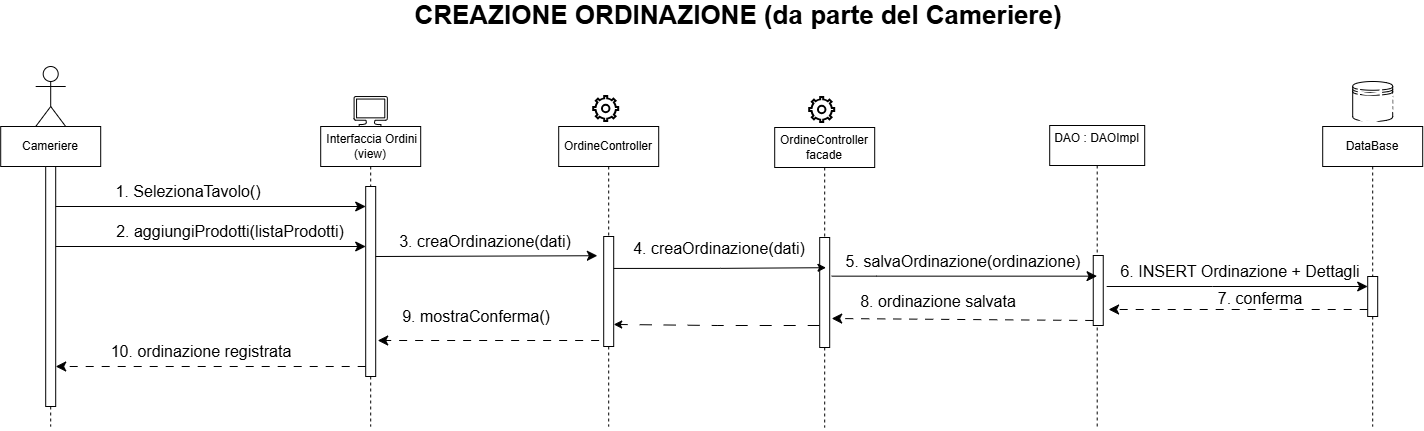

The diagram above was exported from draw.io. Its source (the exported page's mxGraphModel, read from the mxfile embedded in the PNG):
<mxGraphModel dx="2613" dy="1340" grid="0" gridSize="10" guides="1" tooltips="1" connect="1" arrows="1" fold="1" page="0" pageScale="1" pageWidth="583" pageHeight="413" background="light-dark(#FFFFFF,#000000)" math="0" shadow="0">
  <root>
    <mxCell id="0" />
    <mxCell id="1" parent="0" />
    <mxCell id="eL9R7H7-0y9sT-kfgY5B-3" parent="1" style="shape=umlLifeline;perimeter=lifelinePerimeter;whiteSpace=wrap;html=1;container=1;dropTarget=0;collapsible=0;recursiveResize=0;outlineConnect=0;portConstraint=eastwest;newEdgeStyle={&quot;edgeStyle&quot;:&quot;elbowEdgeStyle&quot;,&quot;elbow&quot;:&quot;vertical&quot;,&quot;curved&quot;:0,&quot;rounded&quot;:0};" value="Cameriere" vertex="1">
      <mxGeometry height="300" width="100" x="-734" y="-80" as="geometry" />
    </mxCell>
    <mxCell id="eL9R7H7-0y9sT-kfgY5B-4" parent="eL9R7H7-0y9sT-kfgY5B-3" style="html=1;points=[[0,0,0,0,5],[0,1,0,0,-5],[1,0,0,0,5],[1,1,0,0,-5]];perimeter=orthogonalPerimeter;outlineConnect=0;targetShapes=umlLifeline;portConstraint=eastwest;newEdgeStyle={&quot;curved&quot;:0,&quot;rounded&quot;:0};" value="" vertex="1">
      <mxGeometry height="240" width="10" x="45" y="40" as="geometry" />
    </mxCell>
    <mxCell id="eL9R7H7-0y9sT-kfgY5B-5" parent="1" style="shape=umlLifeline;perimeter=lifelinePerimeter;whiteSpace=wrap;html=1;container=1;dropTarget=0;collapsible=0;recursiveResize=0;outlineConnect=0;portConstraint=eastwest;newEdgeStyle={&quot;edgeStyle&quot;:&quot;elbowEdgeStyle&quot;,&quot;elbow&quot;:&quot;vertical&quot;,&quot;curved&quot;:0,&quot;rounded&quot;:0};" value="&amp;nbsp;Interfaccia Ordini (view)" vertex="1">
      <mxGeometry height="300" width="100" x="-414" y="-80" as="geometry" />
    </mxCell>
    <mxCell id="eL9R7H7-0y9sT-kfgY5B-6" parent="eL9R7H7-0y9sT-kfgY5B-5" style="html=1;points=[[0,0,0,0,5],[0,1,0,0,-5],[1,0,0,0,5],[1,1,0,0,-5]];perimeter=orthogonalPerimeter;outlineConnect=0;targetShapes=umlLifeline;portConstraint=eastwest;newEdgeStyle={&quot;curved&quot;:0,&quot;rounded&quot;:0};" value="" vertex="1">
      <mxGeometry height="190" width="10" x="45" y="60" as="geometry" />
    </mxCell>
    <mxCell id="eL9R7H7-0y9sT-kfgY5B-7" parent="1" style="shape=umlLifeline;perimeter=lifelinePerimeter;whiteSpace=wrap;html=1;container=1;dropTarget=0;collapsible=0;recursiveResize=0;outlineConnect=0;portConstraint=eastwest;newEdgeStyle={&quot;edgeStyle&quot;:&quot;elbowEdgeStyle&quot;,&quot;elbow&quot;:&quot;vertical&quot;,&quot;curved&quot;:0,&quot;rounded&quot;:0};" value="OrdineController" vertex="1">
      <mxGeometry height="300" width="100" x="-176" y="-80" as="geometry" />
    </mxCell>
    <mxCell id="eL9R7H7-0y9sT-kfgY5B-9" parent="1" style="shape=umlLifeline;perimeter=lifelinePerimeter;whiteSpace=wrap;html=1;container=1;dropTarget=0;collapsible=0;recursiveResize=0;outlineConnect=0;portConstraint=eastwest;newEdgeStyle={&quot;edgeStyle&quot;:&quot;elbowEdgeStyle&quot;,&quot;elbow&quot;:&quot;vertical&quot;,&quot;curved&quot;:0,&quot;rounded&quot;:0};" value="DAO : DAOImpl&lt;div&gt;&lt;br&gt;&lt;/div&gt;" vertex="1">
      <mxGeometry height="304" width="95" x="315" y="-81" as="geometry" />
    </mxCell>
    <mxCell id="eL9R7H7-0y9sT-kfgY5B-10" parent="eL9R7H7-0y9sT-kfgY5B-9" style="html=1;points=[[0,0,0,0,5],[0,1,0,0,-5],[1,0,0,0,5],[1,1,0,0,-5]];perimeter=orthogonalPerimeter;outlineConnect=0;targetShapes=umlLifeline;portConstraint=eastwest;newEdgeStyle={&quot;curved&quot;:0,&quot;rounded&quot;:0};" value="" vertex="1">
      <mxGeometry height="70" width="10" x="43.55" y="130" as="geometry" />
    </mxCell>
    <mxCell id="eL9R7H7-0y9sT-kfgY5B-11" parent="1" style="shape=umlLifeline;perimeter=lifelinePerimeter;whiteSpace=wrap;html=1;container=1;dropTarget=0;collapsible=0;recursiveResize=0;outlineConnect=0;portConstraint=eastwest;newEdgeStyle={&quot;edgeStyle&quot;:&quot;elbowEdgeStyle&quot;,&quot;elbow&quot;:&quot;vertical&quot;,&quot;curved&quot;:0,&quot;rounded&quot;:0};" value="DataBase" vertex="1">
      <mxGeometry height="300" width="100" x="588" y="-80" as="geometry" />
    </mxCell>
    <mxCell id="eL9R7H7-0y9sT-kfgY5B-12" parent="eL9R7H7-0y9sT-kfgY5B-11" style="html=1;points=[[0,0,0,0,5],[0,1,0,0,-5],[1,0,0,0,5],[1,1,0,0,-5]];perimeter=orthogonalPerimeter;outlineConnect=0;targetShapes=umlLifeline;portConstraint=eastwest;newEdgeStyle={&quot;curved&quot;:0,&quot;rounded&quot;:0};" value="" vertex="1">
      <mxGeometry height="40" width="10" x="45" y="150" as="geometry" />
    </mxCell>
    <mxCell id="eL9R7H7-0y9sT-kfgY5B-13" parent="1" style="shape=umlActor;verticalLabelPosition=bottom;verticalAlign=top;html=1;" value="" vertex="1">
      <mxGeometry height="60" width="30" x="-699" y="-140" as="geometry" />
    </mxCell>
    <mxCell id="eL9R7H7-0y9sT-kfgY5B-16" parent="1" style="sketch=0;aspect=fixed;pointerEvents=1;shadow=0;dashed=0;html=1;labelPosition=center;verticalLabelPosition=bottom;verticalAlign=top;align=center;shape=mxgraph.azure.computer" value="" vertex="1">
      <mxGeometry height="30" width="33.33" x="-380.65999999999997" y="-110" as="geometry" />
    </mxCell>
    <mxCell id="eL9R7H7-0y9sT-kfgY5B-17" parent="1" style="html=1;verticalLabelPosition=bottom;align=center;labelBackgroundColor=#ffffff;verticalAlign=top;strokeWidth=2;shadow=0;dashed=0;shape=mxgraph.ios7.icons.settings;" value="" vertex="1">
      <mxGeometry height="25" width="25" x="-141" y="-110" as="geometry" />
    </mxCell>
    <mxCell id="eL9R7H7-0y9sT-kfgY5B-18" parent="1" style="shape=datastore;whiteSpace=wrap;html=1;" value="" vertex="1">
      <mxGeometry height="40" width="40" x="618" y="-125" as="geometry" />
    </mxCell>
    <mxCell id="eL9R7H7-0y9sT-kfgY5B-19" parent="1" style="sketch=0;outlineConnect=0;dashed=0;verticalLabelPosition=bottom;verticalAlign=top;align=center;html=1;fontSize=12;fontStyle=0;aspect=fixed;pointerEvents=1;shape=mxgraph.aws4.rds_multi_az;" value="" vertex="1">
      <mxGeometry height="38" width="51.1" x="343" y="-135" as="geometry" />
    </mxCell>
    <mxCell id="eL9R7H7-0y9sT-kfgY5B-20" edge="1" parent="1" style="edgeStyle=none;curved=0;rounded=0;orthogonalLoop=1;jettySize=auto;html=1;fontSize=12;startSize=8;endSize=8;">
      <mxGeometry relative="1" as="geometry">
        <mxPoint x="-679" as="sourcePoint" />
        <mxPoint x="-369" as="targetPoint" />
      </mxGeometry>
    </mxCell>
    <mxCell id="eL9R7H7-0y9sT-kfgY5B-23" edge="1" parent="1" style="edgeStyle=none;curved=0;rounded=0;orthogonalLoop=1;jettySize=auto;html=1;fontSize=12;startSize=8;endSize=8;">
      <mxGeometry relative="1" as="geometry">
        <mxPoint x="-679" y="40" as="sourcePoint" />
        <mxPoint x="-369" y="40" as="targetPoint" />
      </mxGeometry>
    </mxCell>
    <mxCell id="eL9R7H7-0y9sT-kfgY5B-24" edge="1" parent="1" style="edgeStyle=none;curved=0;rounded=0;orthogonalLoop=1;jettySize=auto;html=1;fontSize=12;startSize=8;endSize=8;entryX=0.885;entryY=0.974;entryDx=0;entryDy=0;entryPerimeter=0;" target="eL9R7H7-0y9sT-kfgY5B-35">
      <mxGeometry relative="1" as="geometry">
        <mxPoint x="-359" y="50" as="sourcePoint" />
        <mxPoint x="-54" y="50" as="targetPoint" />
      </mxGeometry>
    </mxCell>
    <mxCell id="eL9R7H7-0y9sT-kfgY5B-25" edge="1" parent="1" style="edgeStyle=none;curved=0;rounded=0;orthogonalLoop=1;jettySize=auto;html=1;fontSize=12;startSize=8;endSize=8;">
      <mxGeometry relative="1" as="geometry">
        <Array as="points">
          <mxPoint x="142" y="69.66" />
        </Array>
        <mxPoint x="97" y="69.66" as="sourcePoint" />
        <mxPoint x="362.35" y="69.66" as="targetPoint" />
      </mxGeometry>
    </mxCell>
    <mxCell id="eL9R7H7-0y9sT-kfgY5B-26" edge="1" parent="1" style="edgeStyle=none;curved=0;rounded=0;orthogonalLoop=1;jettySize=auto;html=1;fontSize=12;startSize=8;endSize=8;" target="eL9R7H7-0y9sT-kfgY5B-12">
      <mxGeometry relative="1" as="geometry">
        <Array as="points">
          <mxPoint x="478" y="80" />
        </Array>
        <mxPoint x="372" y="80" as="sourcePoint" />
      </mxGeometry>
    </mxCell>
    <mxCell id="eL9R7H7-0y9sT-kfgY5B-27" edge="1" parent="1" style="edgeStyle=none;curved=0;rounded=0;orthogonalLoop=1;jettySize=auto;html=1;fontSize=12;startSize=8;endSize=8;dashed=1;dashPattern=8 8;">
      <mxGeometry relative="1" as="geometry">
        <mxPoint x="-369" y="160" as="sourcePoint" />
        <mxPoint x="-679" y="160" as="targetPoint" />
      </mxGeometry>
    </mxCell>
    <mxCell id="eL9R7H7-0y9sT-kfgY5B-28" edge="1" parent="1" style="edgeStyle=none;curved=0;rounded=0;orthogonalLoop=1;jettySize=auto;html=1;fontSize=12;startSize=8;endSize=8;dashed=1;dashPattern=8 8;">
      <mxGeometry relative="1" as="geometry">
        <Array as="points" />
        <mxPoint x="-135.56" y="134" as="sourcePoint" />
        <mxPoint x="-357" y="134" as="targetPoint" />
      </mxGeometry>
    </mxCell>
    <mxCell id="eL9R7H7-0y9sT-kfgY5B-29" edge="1" parent="1" source="eL9R7H7-0y9sT-kfgY5B-10" style="edgeStyle=none;curved=0;rounded=0;orthogonalLoop=1;jettySize=auto;html=1;fontSize=12;startSize=8;endSize=8;dashed=1;dashPattern=8 8;exitX=0;exitY=1;exitDx=0;exitDy=-5;exitPerimeter=0;">
      <mxGeometry relative="1" as="geometry">
        <mxPoint x="352" y="112" as="sourcePoint" />
        <mxPoint x="97" y="112" as="targetPoint" />
      </mxGeometry>
    </mxCell>
    <mxCell id="eL9R7H7-0y9sT-kfgY5B-30" edge="1" parent="1" style="edgeStyle=none;curved=0;rounded=0;orthogonalLoop=1;jettySize=auto;html=1;fontSize=12;startSize=8;endSize=8;dashed=1;dashPattern=8 8;">
      <mxGeometry relative="1" as="geometry">
        <mxPoint x="633" y="103" as="sourcePoint" />
        <mxPoint x="373.88" y="103" as="targetPoint" />
      </mxGeometry>
    </mxCell>
    <mxCell id="eL9R7H7-0y9sT-kfgY5B-31" parent="1" style="text;html=1;whiteSpace=wrap;strokeColor=none;fillColor=none;align=center;verticalAlign=middle;rounded=0;fontSize=16;" value="1. SelezionaTavolo()" vertex="1">
      <mxGeometry height="30" width="190" x="-641" y="-30" as="geometry" />
    </mxCell>
    <mxCell id="eL9R7H7-0y9sT-kfgY5B-33" parent="1" style="text;html=1;whiteSpace=wrap;strokeColor=none;fillColor=none;align=center;verticalAlign=middle;rounded=0;fontSize=16;" value="2. aggiungiProdotti(listaProdotti)" vertex="1">
      <mxGeometry height="30" width="260" x="-634" y="10" as="geometry" />
    </mxCell>
    <mxCell id="eL9R7H7-0y9sT-kfgY5B-34" parent="1" style="text;html=1;whiteSpace=wrap;strokeColor=none;fillColor=none;align=center;verticalAlign=middle;rounded=0;fontSize=16;" value="10. ordinazione registrata" vertex="1">
      <mxGeometry height="30" width="190" x="-628" y="130" as="geometry" />
    </mxCell>
    <mxCell id="eL9R7H7-0y9sT-kfgY5B-35" parent="1" style="text;html=1;whiteSpace=wrap;strokeColor=none;fillColor=none;align=center;verticalAlign=middle;rounded=0;fontSize=16;" value="3. creaOrdinazione(dati)" vertex="1">
      <mxGeometry height="30" width="290" x="-394" y="20" as="geometry" />
    </mxCell>
    <mxCell id="eL9R7H7-0y9sT-kfgY5B-37" parent="1" style="text;html=1;whiteSpace=wrap;strokeColor=none;fillColor=none;align=center;verticalAlign=middle;rounded=0;fontSize=16;" value="9. mostraConferma()" vertex="1">
      <mxGeometry height="30" width="190" x="-353" y="95" as="geometry" />
    </mxCell>
    <mxCell id="eL9R7H7-0y9sT-kfgY5B-38" parent="1" style="text;html=1;whiteSpace=wrap;strokeColor=none;fillColor=none;align=center;verticalAlign=middle;rounded=0;fontSize=16;" value="5. salvaOrdinazione(ordinazione)" vertex="1">
      <mxGeometry height="30" width="240" x="109" y="40" as="geometry" />
    </mxCell>
    <mxCell id="eL9R7H7-0y9sT-kfgY5B-40" parent="1" style="text;html=1;whiteSpace=wrap;strokeColor=none;fillColor=none;align=center;verticalAlign=middle;rounded=0;fontSize=16;" value="8. ordinazione salvata" vertex="1">
      <mxGeometry height="30" width="190" x="109" y="80" as="geometry" />
    </mxCell>
    <mxCell id="eL9R7H7-0y9sT-kfgY5B-41" parent="1" style="text;html=1;whiteSpace=wrap;strokeColor=none;fillColor=none;align=center;verticalAlign=middle;rounded=0;fontSize=16;" value="6. INSERT Ordinazione + Dettagli" vertex="1">
      <mxGeometry height="30" width="250" x="381" y="50" as="geometry" />
    </mxCell>
    <mxCell id="eL9R7H7-0y9sT-kfgY5B-42" parent="1" style="text;html=1;whiteSpace=wrap;strokeColor=none;fillColor=none;align=center;verticalAlign=middle;rounded=0;fontSize=16;" value="7. conferma" vertex="1">
      <mxGeometry height="30" width="190" x="431" y="77" as="geometry" />
    </mxCell>
    <mxCell id="eL9R7H7-0y9sT-kfgY5B-43" parent="1" style="text;html=1;whiteSpace=wrap;strokeColor=none;fillColor=none;align=center;verticalAlign=middle;rounded=0;fontSize=16;" value="&lt;b&gt;&lt;font style=&quot;font-size: 26px;&quot;&gt;CREAZIONE ORDINAZIONE (da parte del Cameriere)&lt;/font&gt;&lt;/b&gt;" vertex="1">
      <mxGeometry height="30" width="767.5" x="-380.65999999999997" y="-206" as="geometry" />
    </mxCell>
    <mxCell id="eL9R7H7-0y9sT-kfgY5B-8" parent="1" style="html=1;points=[[0,0,0,0,5],[0,1,0,0,-5],[1,0,0,0,5],[1,1,0,0,-5]];perimeter=orthogonalPerimeter;outlineConnect=0;targetShapes=umlLifeline;portConstraint=eastwest;newEdgeStyle={&quot;curved&quot;:0,&quot;rounded&quot;:0};" value="" vertex="1">
      <mxGeometry height="110" width="10" x="-131" y="30" as="geometry" />
    </mxCell>
    <mxCell id="_f1lzkuiYPAf1Lrkd-kn-3" parent="1" style="shape=umlLifeline;perimeter=lifelinePerimeter;whiteSpace=wrap;html=1;container=1;dropTarget=0;collapsible=0;recursiveResize=0;outlineConnect=0;portConstraint=eastwest;newEdgeStyle={&quot;edgeStyle&quot;:&quot;elbowEdgeStyle&quot;,&quot;elbow&quot;:&quot;vertical&quot;,&quot;curved&quot;:0,&quot;rounded&quot;:0};" value="OrdineController facade" vertex="1">
      <mxGeometry height="300" width="100" x="40" y="-79" as="geometry" />
    </mxCell>
    <mxCell id="_f1lzkuiYPAf1Lrkd-kn-4" parent="1" style="html=1;verticalLabelPosition=bottom;align=center;labelBackgroundColor=#ffffff;verticalAlign=top;strokeWidth=2;shadow=0;dashed=0;shape=mxgraph.ios7.icons.settings;" value="" vertex="1">
      <mxGeometry height="25" width="25" x="75" y="-109" as="geometry" />
    </mxCell>
    <mxCell id="_f1lzkuiYPAf1Lrkd-kn-7" edge="1" parent="1" style="edgeStyle=orthogonalEdgeStyle;rounded=0;orthogonalLoop=1;jettySize=auto;html=1;curved=0;dashed=1;dashPattern=12 12;">
      <mxGeometry relative="1" as="geometry">
        <Array as="points">
          <mxPoint x="-17.53" y="119.06" />
          <mxPoint x="-17.53" y="117.88" />
        </Array>
        <mxPoint x="85" y="119" as="sourcePoint" />
        <mxPoint x="-121" y="117.94117647058806" as="targetPoint" />
      </mxGeometry>
    </mxCell>
    <mxCell id="_f1lzkuiYPAf1Lrkd-kn-5" parent="1" style="html=1;points=[[0,0,0,0,5],[0,1,0,0,-5],[1,0,0,0,5],[1,1,0,0,-5]];perimeter=orthogonalPerimeter;outlineConnect=0;targetShapes=umlLifeline;portConstraint=eastwest;newEdgeStyle={&quot;curved&quot;:0,&quot;rounded&quot;:0};" value="" vertex="1">
      <mxGeometry height="110" width="10" x="85" y="31" as="geometry" />
    </mxCell>
    <mxCell id="_f1lzkuiYPAf1Lrkd-kn-6" edge="1" parent="1" style="edgeStyle=orthogonalEdgeStyle;rounded=0;orthogonalLoop=1;jettySize=auto;html=1;curved=0;entryX=0.513;entryY=0.544;entryDx=0;entryDy=0;entryPerimeter=0;">
      <mxGeometry relative="1" as="geometry">
        <mxPoint x="-121" y="61.94117647058806" as="sourcePoint" />
        <mxPoint x="91.29999999999995" y="61.200000000000045" as="targetPoint" />
      </mxGeometry>
    </mxCell>
    <mxCell id="_f1lzkuiYPAf1Lrkd-kn-8" parent="1" style="text;html=1;whiteSpace=wrap;strokeColor=none;fillColor=none;align=center;verticalAlign=middle;rounded=0;fontSize=16;" value="4. creaOrdinazione(dati)" vertex="1">
      <mxGeometry height="30" width="290" x="-160" y="27" as="geometry" />
    </mxCell>
    <mxCell id="_f1lzkuiYPAf1Lrkd-kn-11" parent="1" style="sketch=0;outlineConnect=0;dashed=0;verticalLabelPosition=bottom;verticalAlign=top;align=center;html=1;fontSize=12;fontStyle=0;aspect=fixed;pointerEvents=1;shape=mxgraph.aws4.rds_multi_az;" value="" vertex="1">
      <mxGeometry height="38" width="51.1" x="623" y="-122" as="geometry" />
    </mxCell>
  </root>
</mxGraphModel>